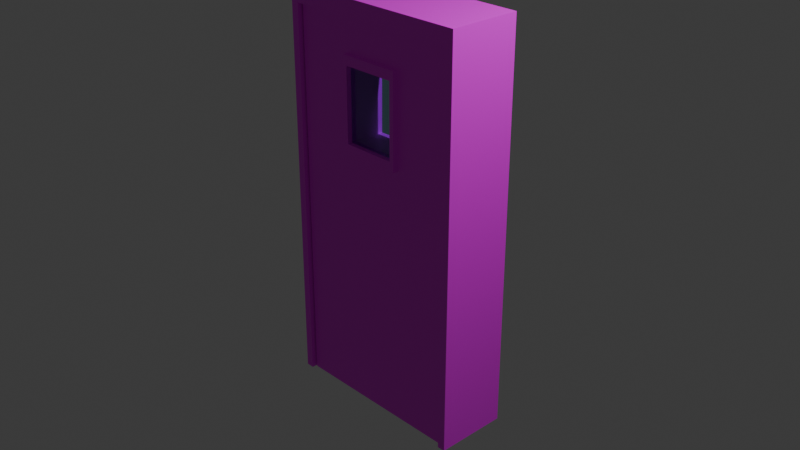 # Source: porta.blend  (saved by Blender 4.5.91; exported with 4.5.12 LTS)
import bpy
from mathutils import Matrix  # noqa: F401  (used for matrix-valued properties, if any)

bpy.ops.wm.read_factory_settings(use_empty=True)
scene = bpy.context.scene
scene.name = 'Scene'

# ---- collections
col_collection = bpy.data.collections.new('Collection'); scene.collection.children.link(col_collection)

# ---- images (referenced by path relative to the original .blend; pixels are not part of the script)
import os
ASSET_DIR = os.environ.get("B2B_ASSET_DIR", "")  # directory of the original .blend (textures are referenced by path, not embedded)
HERE = os.path.dirname(os.path.abspath(__file__))  # packed textures are extracted next to this script under _unpacked/

def load_image(name, relpath, width, height, colorspace="sRGB"):
    """Load a texture the original file referenced (path relative to the .blend, or extracted next to this script)."""
    p = next((c for c in (os.path.join(HERE, relpath), os.path.join(ASSET_DIR, relpath)) if relpath and os.path.exists(c)), "")
    if p:
        img = bpy.data.images.load(p, check_existing=True)
        img.name = name
    else:  # same state as the original file: an image datablock whose file is absent (Cycles renders it pink)
        img = bpy.data.images.new(name, width, height)
        img.source = "FILE"
        img.filepath = "//" + (relpath or name)
    img.colorspace_settings.name = colorspace
    return img
img_texturaescura_jpg = load_image('texturaescura.jpg', 'texturaescura.jpg', 1024, 1024, 'sRGB')
img_texturaporta_jpg = load_image('texturaporta.jpg', 'texturaporta.jpg', 1024, 1024, 'sRGB')
img_texturametal_jpg = load_image('texturametal.jpg', 'texturametal.jpg', 1024, 1024, 'sRGB')

# ---- materials (node trees are filled in below, after node groups)
mat_material_006 = bpy.data.materials.new('Material.006')
mat_material = bpy.data.materials.new('Material')
mat_material_005 = bpy.data.materials.new('Material.005')
mat_material_001 = bpy.data.materials.new('Material.001')
mat_material_007 = bpy.data.materials.new('Material.007')

# ---- material node trees
mat_material_006.use_nodes = True; mat_material_006.node_tree.nodes.clear()
_N = mat_material_006.node_tree.nodes; _L = mat_material_006.node_tree.links
n0 = _N.new('ShaderNodeBsdfPrincipled'); n0.name = 'Principled BSDF'; n0.location = (-200, 100)
n1 = _N.new('ShaderNodeOutputMaterial'); n1.name = 'Material Output'; n1.location = (200, 100)
n2 = _N.new('ShaderNodeTexImage'); n2.name = 'Image Texture'; n2.location = (-490, 80)
n2.image = img_texturaescura_jpg
_L.new(n0.outputs[0], n1.inputs[0])
_L.new(n2.outputs[0], n0.inputs[0])
n1.is_active_output = True
mat_material.use_nodes = True; mat_material.node_tree.nodes.clear()
_N = mat_material.node_tree.nodes; _L = mat_material.node_tree.links
n0 = _N.new('ShaderNodeBsdfPrincipled'); n0.name = 'Principled BSDF'; n0.location = (-200, 100)
n1 = _N.new('ShaderNodeOutputMaterial'); n1.name = 'Material Output'; n1.location = (200, 100)
n2 = _N.new('ShaderNodeTexImage'); n2.name = 'Image Texture'; n2.location = (-490, 80)
n2.image = img_texturaporta_jpg
_L.new(n0.outputs[0], n1.inputs[0])
_L.new(n2.outputs[0], n0.inputs[0])
n1.is_active_output = True
mat_material_005.use_nodes = True; mat_material_005.node_tree.nodes.clear()
_N = mat_material_005.node_tree.nodes; _L = mat_material_005.node_tree.links
n0 = _N.new('ShaderNodeBsdfPrincipled'); n0.name = 'Principled BSDF'; n0.location = (-200, 100)
n1 = _N.new('ShaderNodeOutputMaterial'); n1.name = 'Material Output'; n1.location = (200, 100)
n2 = _N.new('ShaderNodeTexImage'); n2.name = 'Image Texture'; n2.location = (-490, 80)
n2.image = img_texturaescura_jpg
_L.new(n0.outputs[0], n1.inputs[0])
_L.new(n2.outputs[0], n0.inputs[0])
n1.is_active_output = True
mat_material_001.use_nodes = True; mat_material_001.node_tree.nodes.clear()
_N = mat_material_001.node_tree.nodes; _L = mat_material_001.node_tree.links
n0 = _N.new('ShaderNodeBsdfPrincipled'); n0.name = 'Principled BSDF'; n0.location = (-200, 100)
n0.inputs[0].default_value = (0.3455, 0.6739, 0.8001, 1.0)
n0.inputs[2].default_value = 0.0
n0.inputs[18].default_value = 1.0
n1 = _N.new('ShaderNodeOutputMaterial'); n1.name = 'Material Output'; n1.location = (200, 100)
_L.new(n0.outputs[0], n1.inputs[0])
n1.is_active_output = True
mat_material_007.use_nodes = True; mat_material_007.node_tree.nodes.clear()
_N = mat_material_007.node_tree.nodes; _L = mat_material_007.node_tree.links
n0 = _N.new('ShaderNodeBsdfPrincipled'); n0.name = 'Principled BSDF'; n0.location = (-200, 100)
n1 = _N.new('ShaderNodeOutputMaterial'); n1.name = 'Material Output'; n1.location = (200, 100)
n2 = _N.new('ShaderNodeTexImage'); n2.name = 'Image Texture'; n2.location = (-490, 80)
n2.image = img_texturametal_jpg
_L.new(n0.outputs[0], n1.inputs[0])
_L.new(n2.outputs[0], n0.inputs[0])
n1.is_active_output = True

# ---- world
world_world = bpy.data.worlds.new('World'); scene.world = world_world
world_world.use_nodes = True; world_world.node_tree.nodes.clear()
_N = world_world.node_tree.nodes; _L = world_world.node_tree.links
n0 = _N.new('ShaderNodeOutputWorld'); n0.name = 'World Output'; n0.location = (200, 100)
n1 = _N.new('ShaderNodeBackground'); n1.name = 'Background'; n1.location = (-200, 100)
n1.inputs[0].default_value = (0.05088, 0.05088, 0.05088, 1.0)
_L.new(n1.outputs[0], n0.inputs[0])
n0.is_active_output = True
world_world.color = (0.05088, 0.05088, 0.05088)
world_world.sun_shadow_jitter_overblur = 0.0

# ---- cameras
cam_camera = bpy.data.cameras.new('Camera')
cam_camera.clip_end = 100.0
cam_camera.ortho_scale = 7.314

# ---- lights
light_light = bpy.data.lights.new('Light', 'POINT')
light_light.energy = 1000.0
light_light.shadow_soft_size = 0.1

# ---- meshes
me_cube_001 = bpy.data.meshes.new('Cube.001')
me_cube_001.from_pydata([(-1.0, -0.4, -2.098), (-1.0, -0.4, 2.1), (-1.0, 0.4, -2.098), (-1.0, 0.4, 2.1), (1.0, -0.4, -2.098), (1.0, -0.4, 2.1), (1.0, 0.4, -2.098), (1.0, 0.4, 2.1), (-1.088, 0.4, -2.098), (-1.088, -0.4, -2.098), (-1.088, -0.4, 2.285), (-1.088, 0.4, 2.285), (1.088, 0.4, 2.285), (1.088, 0.4, -2.098), (1.088, -0.4, -2.098), (1.088, -0.4, 2.285)], [], [(0, 2, 3, 1), (12, 11, 10, 15), (6, 4, 5, 7), (13, 12, 15, 14), (9, 10, 11, 8), (7, 5, 1, 3), (1, 5, 15, 10), (2, 0, 9, 8), (5, 4, 14, 15), (4, 6, 13, 14), (7, 3, 11, 12), (3, 2, 8, 11), (0, 1, 10, 9), (6, 7, 12, 13)])
_uv = me_cube_001.uv_layers.new(name='UVMap')
_uv.uv.foreach_set('vector', [0.375, 0.0, 0.375, 0.25, 0.625, 0.25, 0.625, 0.0, 0.625, 0.5, 0.875, 0.5, 0.875, 0.75, 0.625, 0.75, 0.375, 0.5, 0.375, 0.75, 0.625, 0.75, 0.625, 0.5, 0.375, 0.5, 0.625, 0.5, 0.625, 0.75, 0.375, 0.75, 0.375, 0.0, 0.625, 0.0, 0.625, 0.25, 0.375, 0.25, 0.625, 0.5, 0.625, 0.75, 0.875, 0.75, 0.875, 0.5, 0.875, 0.75, 0.625, 0.75, 0.625, 0.75, 0.875, 0.75, 0.375, 0.25, 0.375, 0.0, 0.375, 0.0, 0.375, 0.25, 0.625, 0.75, 0.375, 0.75, 0.375, 0.75, 0.625, 0.75, 0.375, 0.75, 0.375, 0.5, 0.375, 0.5, 0.375, 0.75, 0.625, 0.5, 0.875, 0.5, 0.875, 0.5, 0.625, 0.5, 0.625, 0.25, 0.375, 0.25, 0.375, 0.25, 0.625, 0.25, 0.375, 0.0, 0.625, 0.0, 0.625, 0.0, 0.375, 0.0, 0.375, 0.5, 0.625, 0.5, 0.625, 0.5, 0.375, 0.5])
me_cube_001.materials.append(mat_material_006)
me_cube_001.update()
me_cube_002 = bpy.data.meshes.new('Cube.002')
me_cube_002.from_pydata([(-1.0, -1.0, -1.0), (-1.0, -1.0, 1.0), (-1.0, 1.0, -1.0), (-1.0, 1.0, 1.0), (1.0, -1.0, -1.0), (1.0, -1.0, 1.0), (1.0, 1.0, -1.0), (1.0, 1.0, 1.0), (0.35, 1.0, -1.0), (0.35, 1.0, 1.0), (0.35, -1.0, -1.0), (0.35, -1.0, 1.0), (-0.35, 1.0, -1.0), (-0.35, -1.0, 1.0), (-0.35, 1.0, 1.0), (-0.35, -1.0, -1.0), (-1.0, -1.0, 0.8299), (-1.0, 1.0, 0.8299), (1.0, 1.0, 0.8299), (1.0, -1.0, 0.8299), (0.3006, -1.0, 0.7806), (0.3006, 1.0, 0.7806), (-0.3006, 1.0, 0.7806), (-0.3006, -1.0, 0.7806), (-1.0, 1.0, 0.3511), (1.0, 1.0, 0.3511), (1.0, -1.0, 0.3511), (0.3006, -1.0, 0.4004), (0.3006, 1.0, 0.4004), (-0.3006, 1.0, 0.4004), (-0.3006, -1.0, 0.4004), (-1.0, -1.0, 0.3511), (0.35, -1.0, 0.8299), (-0.35, -1.0, 0.8299), (-0.35, 1.0, 0.8299), (0.35, 1.0, 0.8299), (0.35, -1.0, 0.3511), (0.35, 1.0, 0.3511), (-0.35, 1.0, 0.3511), (-0.35, -1.0, 0.3511), (0.35, -1.155, 0.8299), (-0.35, -1.155, 0.8299), (-0.35, 1.155, 0.8299), (0.35, 1.155, 0.8299), (0.35, -1.155, 0.3511), (0.35, 1.155, 0.3511), (-0.35, 1.155, 0.3511), (-0.35, -1.155, 0.3511), (0.3006, -1.155, 0.7806), (-0.3006, -1.155, 0.7806), (-0.3006, 1.155, 0.7806), (0.3006, 1.155, 0.7806), (0.3006, -1.155, 0.4004), (0.3006, 1.155, 0.4004), (-0.3006, 1.155, 0.4004), (-0.3006, -1.155, 0.4004)], [], [(16, 1, 3, 17), (35, 9, 7, 18), (18, 7, 5, 19), (33, 13, 1, 16), (8, 6, 4, 10), (14, 3, 1, 13), (7, 9, 11, 5), (12, 8, 10, 15), (19, 5, 11, 32), (34, 14, 9, 35), (17, 3, 14, 34), (2, 12, 15, 0), (9, 14, 13, 11), (32, 11, 13, 33), (20, 23, 22, 21), (24, 17, 34, 38), (27, 20, 21, 28), (26, 19, 32, 36), (39, 33, 16, 31), (25, 18, 19, 26), (37, 35, 18, 25), (31, 16, 17, 24), (0, 31, 24, 2), (8, 37, 25, 6), (6, 25, 26, 4), (15, 39, 31, 0), (4, 26, 36, 10), (12, 38, 37, 8), (2, 24, 38, 12), (10, 36, 39, 15), (32, 33, 41, 40), (30, 23, 49, 55), (33, 39, 47, 41), (37, 38, 46, 45), (22, 29, 54, 50), (38, 34, 42, 46), (28, 21, 51, 53), (35, 37, 45, 43), (49, 48, 40, 41), (51, 50, 42, 43), (48, 52, 44, 40), (53, 51, 43, 45), (50, 54, 46, 42), (55, 49, 41, 47), (54, 53, 45, 46), (52, 55, 47, 44), (29, 28, 53, 54), (39, 36, 44, 47), (27, 30, 55, 52), (23, 20, 48, 49), (34, 35, 43, 42), (21, 22, 50, 51), (36, 32, 40, 44), (20, 27, 52, 48), (29, 22, 23, 30), (29, 30, 27, 28), (29, 22, 21, 28), (27, 20, 23, 30)])
me_cube_002.polygons.foreach_set('material_index', [0, 0, 0, 0, 0, 0, 0, 0, 0, 0, 0, 0, 0, 0, 0, 0, 0, 0, 0, 0, 0, 0, 0, 0, 0, 0, 0, 0, 0, 0, 1, 0, 1, 1, 1, 1, 1, 1, 1, 1, 1, 1, 1, 1, 1, 1, 1, 1, 0, 0, 1, 1, 1, 0, 0, 0, 2, 2])
_uv = me_cube_002.uv_layers.new(name='UVMap')
_uv.uv.foreach_set('vector', [0.0598, 0.243, 0.1643, 0.243, 0.1643, 0.452, 0.0598, 0.452, 0.4957, 0.4262, 0.6002, 0.4262, 0.6002, 0.5, 0.4957, 0.5, 0.4957, 0.5, 0.6002, 0.5, 0.6002, 0.709, 0.4957, 0.709, 0.4957, 0.8504, 0.6002, 0.8504, 0.6002, 0.918, 0.4957, 0.918, 0.3173, 0.5, 0.3912, 0.5, 0.3912, 0.709, 0.3173, 0.709, 0.7416, 0.5, 0.8092, 0.5, 0.8092, 0.709, 0.7416, 0.709, 0.6002, 0.5, 0.674, 0.5, 0.674, 0.709, 0.6002, 0.709, 0.2498, 0.5, 0.3173, 0.5, 0.3173, 0.709, 0.2498, 0.709, 0.4957, 0.709, 0.6002, 0.709, 0.6002, 0.7828, 0.4957, 0.7828, 0.4957, 0.3586, 0.6002, 0.3586, 0.6002, 0.4262, 0.4957, 0.4262, 0.4957, 0.291, 0.6002, 0.291, 0.6002, 0.3586, 0.4957, 0.3586, 0.1822, 0.5, 0.2498, 0.5, 0.2498, 0.709, 0.1822, 0.709, 0.674, 0.5, 0.7416, 0.5, 0.7416, 0.709, 0.674, 0.709, 0.4957, 0.7828, 0.6002, 0.7828, 0.6002, 0.8504, 0.4957, 0.8504, 0.4888, 0.7876, 0.4888, 0.8456, 0.4888, 0.3633, 0.4888, 0.4214, 0.4434, 0.291, 0.4957, 0.291, 0.4957, 0.3586, 0.4434, 0.3586, 0.4503, 0.7876, 0.4888, 0.7876, 0.4888, 0.4214, 0.4503, 0.4214, 0.4434, 0.709, 0.4957, 0.709, 0.4957, 0.7828, 0.4434, 0.7828, 0.4434, 0.8504, 0.4957, 0.8504, 0.4957, 0.918, 0.4434, 0.918, 0.4434, 0.5, 0.4957, 0.5, 0.4957, 0.709, 0.4434, 0.709, 0.4434, 0.4262, 0.4957, 0.4262, 0.4957, 0.5, 0.4434, 0.5, 0.007553, 0.243, 0.0598, 0.243, 0.0598, 0.452, 0.007553, 0.452, 0.006383, 0.02579, 0.05863, 0.02579, 0.05863, 0.2348, 0.006383, 0.2348, 0.3912, 0.4262, 0.4434, 0.4262, 0.4434, 0.5, 0.3912, 0.5, 0.3912, 0.5, 0.4434, 0.5, 0.4434, 0.709, 0.3912, 0.709, 0.138, 0.3718, 0.511, 0.3718, 0.511, 0.8542, 0.138, 0.8542, 0.3912, 0.709, 0.4434, 0.709, 0.4434, 0.7828, 0.3912, 0.7828, 0.3912, 0.3586, 0.4434, 0.3586, 0.4434, 0.4262, 0.3912, 0.4262, 0.3912, 0.291, 0.4434, 0.291, 0.4434, 0.3586, 0.3912, 0.3586, 0.3912, 0.7828, 0.4434, 0.7828, 0.4434, 0.8504, 0.3912, 0.8504, 0.4957, 0.7828, 0.4957, 0.8504, 0.4957, 0.8504, 0.4957, 0.7828, 0.4503, 0.8456, 0.4888, 0.8456, 0.4888, 0.8456, 0.4503, 0.8456, 0.4957, 0.8504, 0.4434, 0.8504, 0.4434, 0.8504, 0.4957, 0.8504, 0.4434, 0.4262, 0.4434, 0.3586, 0.4434, 0.3586, 0.4434, 0.4262, 0.4888, 0.3633, 0.4503, 0.3633, 0.4503, 0.3633, 0.4888, 0.3633, 0.4434, 0.3586, 0.4957, 0.3586, 0.4957, 0.3586, 0.4434, 0.3586, 0.4503, 0.4214, 0.4888, 0.4214, 0.4888, 0.4214, 0.4503, 0.4214, 0.4957, 0.4262, 0.4434, 0.4262, 0.4434, 0.4262, 0.4957, 0.4262, 0.4888, 0.8456, 0.4888, 0.7876, 0.4957, 0.7828, 0.4957, 0.8504, 0.4888, 0.4214, 0.4888, 0.3633, 0.4957, 0.3586, 0.4957, 0.4262, 0.4888, 0.7876, 0.4503, 0.7876, 0.4434, 0.7828, 0.4957, 0.7828, 0.4503, 0.4214, 0.4888, 0.4214, 0.4957, 0.4262, 0.4434, 0.4262, 0.4888, 0.3633, 0.4503, 0.3633, 0.4434, 0.3586, 0.4957, 0.3586, 0.4503, 0.8456, 0.4888, 0.8456, 0.4957, 0.8504, 0.4434, 0.8504, 0.4503, 0.3633, 0.4503, 0.4214, 0.4434, 0.4262, 0.4434, 0.3586, 0.4503, 0.7876, 0.4503, 0.8456, 0.4434, 0.8504, 0.4434, 0.7828, 0.4503, 0.3633, 0.4503, 0.4214, 0.4503, 0.4214, 0.4503, 0.3633, 0.4434, 0.8504, 0.4434, 0.7828, 0.4434, 0.7828, 0.4434, 0.8504, 0.4503, 0.7876, 0.4503, 0.8456, 0.4503, 0.8456, 0.4503, 0.7876, 0.4888, 0.8456, 0.4888, 0.7876, 0.4888, 0.7876, 0.4888, 0.8456, 0.4957, 0.3586, 0.4957, 0.4262, 0.4957, 0.4262, 0.4957, 0.3586, 0.4888, 0.4214, 0.4888, 0.3633, 0.4888, 0.3633, 0.4888, 0.4214, 0.4434, 0.7828, 0.4957, 0.7828, 0.4957, 0.7828, 0.4434, 0.7828, 0.4888, 0.7876, 0.4503, 0.7876, 0.4503, 0.7876, 0.4888, 0.7876, 0.4503, 0.3633, 0.4888, 0.3633, 0.4888, 0.8456, 0.4503, 0.8456, 0.4503, 0.3633, 0.4503, 0.8456, 0.4503, 0.7876, 0.4503, 0.4214, 0.0, 0.0, 0.0, 0.0, 0.0, 0.0, 0.0, 0.0, 0.0, 0.0, 0.0, 0.0, 0.0, 0.0, 0.0, 0.0])
me_cube_002.materials.append(mat_material)
me_cube_002.materials.append(mat_material_005)
me_cube_002.materials.append(mat_material_001)
me_cube_002.update()
me_cylinder = bpy.data.meshes.new('Cylinder')
me_cylinder.from_pydata([(2.128, -0.4351, -0.732), (2.136, -0.3936, -1.429), (2.391, -0.1507, -0.732), (2.363, -0.1488, -1.429), (2.202, 0.1876, -0.732), (2.2, 0.1425, -1.429), (1.822, 0.1123, -0.732), (1.873, 0.07767, -1.429), (1.776, -0.2725, -0.732), (1.834, -0.2536, -1.429), (2.146, -0.4707, -0.541), (2.481, -0.1942, -0.7386), (2.184, 0.2072, -0.6722), (1.853, 0.1417, -0.4098), (1.83, -0.2773, -0.3288), (2.318, -0.4992, -0.3372), (2.418, -0.1816, -0.7061), (2.267, 0.2702, -0.5652), (2.073, 0.2318, -0.1092), (2.105, -0.2437, 0.03172), (2.561, -0.367, -0.223), (2.514, -0.1366, -0.5465), (2.441, 0.2366, -0.423), (2.442, 0.2367, -0.02308), (2.516, -0.1363, 0.1005), (4.367, -0.009404, -0.223), (4.321, 0.2211, -0.5465), (4.247, 0.5942, -0.423), (4.248, 0.5943, -0.02308), (4.322, 0.2213, 0.1005), (5.176, 0.1509, -0.2245), (5.13, 0.3813, -0.548), (5.056, 0.7544, -0.4245), (5.057, 0.7546, -0.02458), (5.131, 0.3816, 0.099), (2.375, -0.1501, -1.7), (2.139, -0.405, -1.7), (2.205, 0.153, -1.7), (1.865, 0.08556, -1.7), (1.823, -0.2593, -1.7), (2.375, -0.1501, -1.671), (2.139, -0.405, -1.671), (2.205, 0.153, -1.671), (1.865, 0.08556, -1.671), (1.823, -0.2593, -1.671), (4.294, -0.379, -1.75), (2.514, -2.301, -1.75), (3.016, 1.908, -1.75), (0.4464, 1.399, -1.75), (0.1363, -1.202, -1.75)], [], [(0, 1, 3, 2), (2, 3, 5, 4), (4, 5, 7, 6), (9, 7, 38, 39), (6, 7, 9, 8), (8, 9, 1, 0), (2, 4, 12, 11), (14, 10, 15, 19), (8, 0, 10, 14), (0, 2, 11, 10), (4, 6, 13, 12), (6, 8, 14, 13), (18, 19, 24, 23), (12, 13, 18, 17), (10, 11, 16, 15), (13, 14, 19, 18), (11, 12, 17, 16), (20, 21, 26, 25), (16, 17, 22, 21), (19, 15, 20, 24), (17, 18, 23, 22), (15, 16, 21, 20), (26, 27, 32, 31), (23, 24, 29, 28), (21, 22, 27, 26), (24, 20, 25, 29), (22, 23, 28, 27), (30, 31, 32, 33, 34), (29, 25, 30, 34), (27, 28, 33, 32), (25, 26, 31, 30), (28, 29, 34, 33), (39, 38, 43, 44), (5, 3, 35, 37), (1, 9, 39, 36), (3, 1, 36, 35), (7, 5, 37, 38), (41, 44, 49, 46), (37, 35, 40, 42), (36, 39, 44, 41), (38, 37, 42, 43), (35, 36, 41, 40), (45, 46, 49, 48, 47), (43, 42, 47, 48), (40, 41, 46, 45), (44, 43, 48, 49), (42, 40, 45, 47)])
_uv = me_cylinder.uv_layers.new(name='UVMap')
_uv.uv.foreach_set('vector', [1.0, 0.5, 1.0, 1.0, 0.8, 1.0, 0.8, 0.5, 0.8, 0.5, 0.8, 1.0, 0.6, 1.0, 0.6, 0.5, 0.6, 0.5, 0.6, 1.0, 0.4, 1.0, 0.4, 0.5, 0.2, 1.0, 0.4, 1.0, 0.4, 1.0, 0.2, 1.0, 0.4, 0.5, 0.4, 1.0, 0.2, 1.0, 0.2, 0.5, 0.2, 0.5, 0.2, 1.0, 2.98e-08, 1.0, 2.98e-08, 0.5, 0.8, 0.5, 0.6, 0.5, 0.6, 0.5, 0.8, 0.5, 0.2, 0.5, 2.98e-08, 0.5, 2.98e-08, 0.5, 0.2, 0.5, 0.2, 0.5, 2.98e-08, 0.5, 2.98e-08, 0.5, 0.2, 0.5, 1.0, 0.5, 0.8, 0.5, 0.8, 0.5, 1.0, 0.5, 0.6, 0.5, 0.4, 0.5, 0.4, 0.5, 0.6, 0.5, 0.4, 0.5, 0.2, 0.5, 0.2, 0.5, 0.4, 0.5, 0.4, 0.5, 0.2, 0.5, 0.2, 0.5, 0.4, 0.5, 0.6, 0.5, 0.4, 0.5, 0.4, 0.5, 0.6, 0.5, 1.0, 0.5, 0.8, 0.5, 0.8, 0.5, 1.0, 0.5, 0.4, 0.5, 0.2, 0.5, 0.2, 0.5, 0.4, 0.5, 0.8, 0.5, 0.6, 0.5, 0.6, 0.5, 0.8, 0.5, 1.0, 0.5, 0.8, 0.5, 0.8, 0.5, 1.0, 0.5, 0.8, 0.5, 0.6, 0.5, 0.6, 0.5, 0.8, 0.5, 0.2, 0.5, 2.98e-08, 0.5, 2.98e-08, 0.5, 0.2, 0.5, 0.6, 0.5, 0.4, 0.5, 0.4, 0.5, 0.6, 0.5, 1.0, 0.5, 0.8, 0.5, 0.8, 0.5, 1.0, 0.5, 0.8, 0.5, 0.6, 0.5, 0.6, 0.5, 0.8, 0.5, 0.4, 0.5, 0.2, 0.5, 0.2, 0.5, 0.4, 0.5, 0.8, 0.5, 0.6, 0.5, 0.6, 0.5, 0.8, 0.5, 0.2, 0.5, 2.98e-08, 0.5, 2.98e-08, 0.5, 0.2, 0.5, 0.6, 0.5, 0.4, 0.5, 0.4, 0.5, 0.6, 0.5, 0.75, 0.49, 0.9783, 0.3242, 0.8911, 0.05584, 0.6089, 0.05584, 0.5217, 0.3242, 0.2, 0.5, 2.98e-08, 0.5, 2.98e-08, 0.5, 0.2, 0.5, 0.6, 0.5, 0.4, 0.5, 0.4, 0.5, 0.6, 0.5, 1.0, 0.5, 0.8, 0.5, 0.8, 0.5, 1.0, 0.5, 0.4, 0.5, 0.2, 0.5, 0.2, 0.5, 0.4, 0.5, 0.2, 1.0, 0.4, 1.0, 0.4, 1.0, 0.2, 1.0, 0.6, 1.0, 0.8, 1.0, 0.8, 1.0, 0.6, 1.0, 2.98e-08, 1.0, 0.2, 1.0, 0.2, 1.0, 2.98e-08, 1.0, 0.8, 1.0, 1.0, 1.0, 1.0, 1.0, 0.8, 1.0, 0.4, 1.0, 0.6, 1.0, 0.6, 1.0, 0.4, 1.0, 2.98e-08, 1.0, 0.2, 1.0, 0.2, 1.0, 2.98e-08, 1.0, 0.6, 1.0, 0.8, 1.0, 0.8, 1.0, 0.6, 1.0, 2.98e-08, 1.0, 0.2, 1.0, 0.2, 1.0, 2.98e-08, 1.0, 0.4, 1.0, 0.6, 1.0, 0.6, 1.0, 0.4, 1.0, 0.8, 1.0, 1.0, 1.0, 1.0, 1.0, 0.8, 1.0, 0.4783, 0.3242, 0.25, 0.49, 0.02175, 0.3242, 0.1089, 0.05584, 0.3911, 0.05584, 0.4, 1.0, 0.6, 1.0, 0.6, 1.0, 0.4, 1.0, 0.8, 1.0, 1.0, 1.0, 1.0, 1.0, 0.8, 1.0, 0.2, 1.0, 0.4, 1.0, 0.4, 1.0, 0.2, 1.0, 0.6, 1.0, 0.8, 1.0, 0.8, 1.0, 0.6, 1.0])
me_cylinder.materials.append(mat_material_007)
me_cylinder.update()

# ---- objects
ob_light = bpy.data.objects.new('Light', light_light)
ob_camera = bpy.data.objects.new('Camera', cam_camera)
ob_batente = bpy.data.objects.new('batente', me_cube_001)
ob_porta = bpy.data.objects.new('porta', me_cube_002)
ob_macaneta = bpy.data.objects.new('macaneta', me_cylinder)

# ---- transforms, parenting, visibility, modifiers, constraints
ob_light.location = (4.076, 1.005, 5.904)
ob_light.rotation_euler = (0.6503, 0.05522, 1.866)
ob_light.lock_rotations_4d = False
ob_light.empty_display_type = 'ARROWS'
ob_light.color = (0.0, 0.0, 0.0, 0.0)
ob_light.lineart.crease_threshold = 0.0
ob_camera.location = (7.359, -6.926, 4.958)
ob_camera.rotation_euler = (1.109, 0.0, 0.8149)
ob_camera.lock_rotations_4d = False
ob_camera.empty_display_type = 'ARROWS'
ob_camera.color = (0.0, 0.0, 0.0, 0.0)
ob_camera.display_type = 'WIRE'
ob_camera.lineart.crease_threshold = 0.0
ob_batente.location = (-0.003848, 3.977e-10, 0.00296)
ob_porta.location = (0.0, 0.0, 0.0)
ob_porta.scale = (0.99, 0.35, 2.095)
ob_macaneta.location = (0.93, 0.5212, 0.1353)
ob_macaneta.rotation_euler = (-1.566, 2.981, -0.01284)
ob_macaneta.scale = (0.1, 0.1, 0.1)
ob_macaneta.lock_scale = (True, True, True)
_m = ob_macaneta.modifiers.new('Subdivision', 'SUBSURF')

# ---- collection membership
col_collection.objects.link(ob_light)
col_collection.objects.link(ob_camera)
col_collection.objects.link(ob_batente)
col_collection.objects.link(ob_porta)
col_collection.objects.link(ob_macaneta)

# ---- scene / render settings (as saved in the file)
scene.camera = ob_camera
scene.frame_start = 1; scene.frame_end = 250; scene.frame_set(194)
scene.render.engine = 'BLENDER_EEVEE_NEXT'
bpy.context.view_layer.update()
